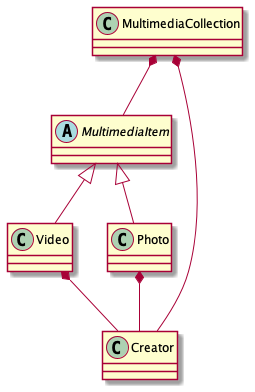

The diagram above was rendered by PlantUML. Its source (embedded in the PNG):
@startuml Prototype example

class MultimediaCollection
abstract class MultimediaItem
class Video
class Photo
class Creator

MultimediaCollection *-- MultimediaItem
MultimediaCollection *-- Creator

MultimediaItem <|-- Video
MultimediaItem <|-- Photo

Video *-- Creator
Photo *-- Creator

@enduml